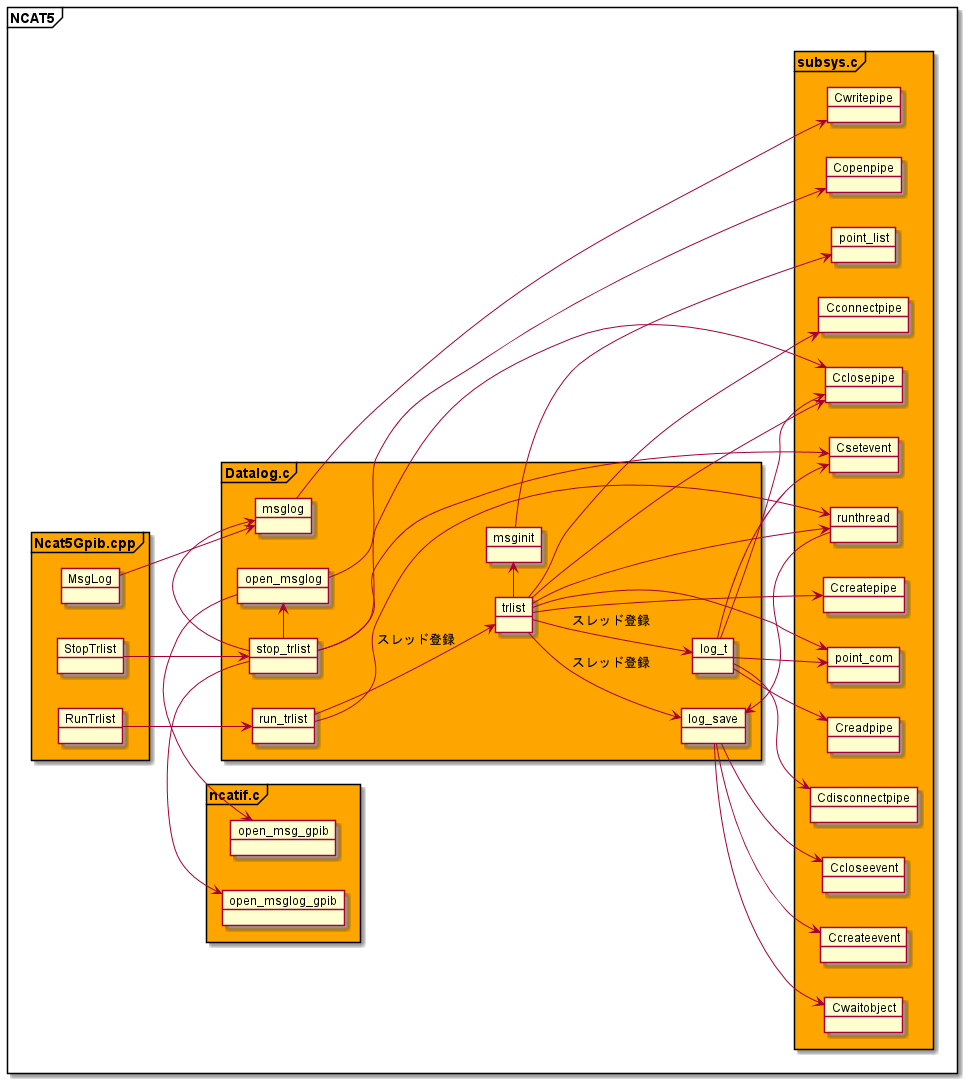

The diagram above was rendered by PlantUML. Its source (embedded in the PNG):
@startuml "LogCallTree NCAT5 Function only"
left to right direction

frame "NCAT5" {

  frame "Ncat5Gpib.cpp" #Orange {
    object MsgLog
    object RunTrlist
    object StopTrlist
  }

  frame "Datalog.c" #Orange {
    object msginit
    object open_msglog
    object msglog
    object run_trlist
    object stop_trlist
    object trlist
    object log_t
    object log_save
  }

  frame "subsys.c" #Orange {
    object Ccreatepipe
    object runthread
    object Cconnectpipe
    object Cclosepipe
    object Csetevent
    object point_list
    object Copenpipe
    object Cwritepipe
    object Creadpipe
    object point_com
    object Cdisconnectpipe
    object Ccloseevent
    object Cwaitobject
    object Ccreateevent
  }

  frame "ncatif.c" #Orange {
    object open_msg_gpib
    object open_msglog_gpib
  }
}

' Ncat5Gpib.cppからの呼び出し
MsgLog -down-> msglog
RunTrlist -> run_trlist
StopTrlist -> stop_trlist 

' DataLog.c msginit()からの呼び出し
msginit -down-> point_list

' DataLog.c open_msglog()からの呼び出し
open_msglog -left-> open_msg_gpib
open_msglog -down-> Copenpipe

' DataLog.c msglog()からの呼び出し
msglog -down-> Cwritepipe

' DataLog.c run_trlist()からの呼び出し
run_trlist -down-> runthread
run_trlist -down-> trlist : スレッド登録

' DataLog.c stop_trlist()からの呼び出し
stop_trlist -down-> Cclosepipe 
stop_trlist -> open_msglog
stop_trlist -> msglog
stop_trlist -left-> open_msglog_gpib
stop_trlist -down-> Csetevent

' DataLog.c trlist()からの呼び出し
trlist -down-> Ccreatepipe
trlist -down-> point_com
trlist -> msginit
trlist -down-> runthread
trlist -down-> Cconnectpipe
trlist -down-> Cclosepipe
trlist --> log_t : スレッド登録
trlist --> log_save : スレッド登録

' DataLog.c log_t()からの呼び出し
log_t -down-> Creadpipe
log_t -down-> point_com
log_t -down-> Csetevent
log_t -down-> Cdisconnectpipe
log_t -down-> Cclosepipe

' DataLog.c log_save()からの呼び出し
log_save -down-> Ccreateevent
log_save -down-> Cwaitobject
log_save -down-> Ccloseevent

' subsys.c runthread()からの呼び出し
runthread -up-> log_save

@enduml